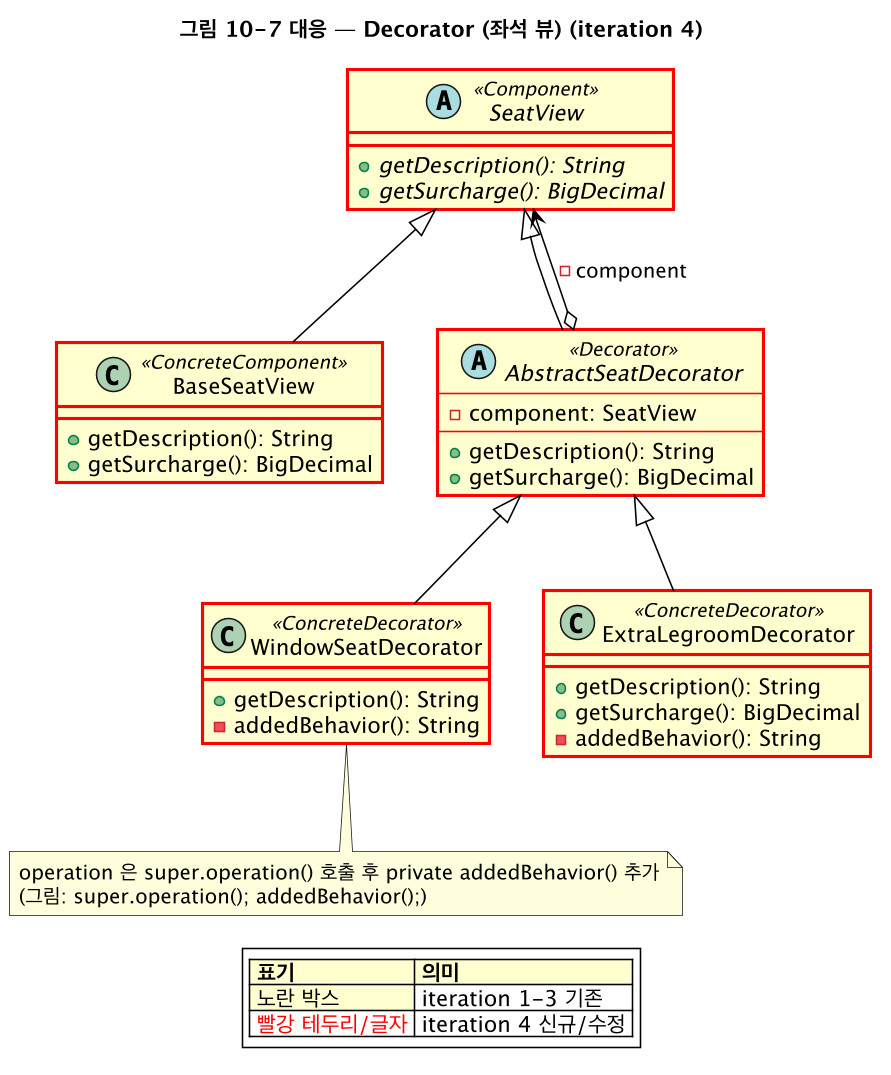

The diagram above was rendered by PlantUML. Its source (embedded in the PNG):
@startuml tb-decorator
skinparam backgroundColor #FFFFFF
skinparam shadowing false
skinparam roundcorner 0
skinparam defaultFontName "Lucida Grande"
skinparam dpi 150
skinparam class {
  BackgroundColor #FFFFCE
  BorderColor #000000
  BorderThickness 1
  ArrowColor #000000
  FontColor #000000
  AttributeFontColor #000000
  StereotypeFontColor #000000
  HeaderBackgroundColor #FFFFCE
}
skinparam legendBackgroundColor #FFFFFF

title 그림 10-7 대응 — Decorator (좌석 뷰) (iteration 4)
abstract class SeatView <<Component>> #line:red;line.bold {
  +{abstract} getDescription(): String
  +{abstract} getSurcharge(): BigDecimal
}
class BaseSeatView <<ConcreteComponent>> #line:red;line.bold {
  +getDescription(): String
  +getSurcharge(): BigDecimal
}
abstract class AbstractSeatDecorator <<Decorator>> #line:red;line.bold {
  -component: SeatView
  --
  +getDescription(): String
  +getSurcharge(): BigDecimal
}
class WindowSeatDecorator <<ConcreteDecorator>> #line:red;line.bold {
  +getDescription(): String
  -addedBehavior(): String
}
class ExtraLegroomDecorator <<ConcreteDecorator>> #line:red;line.bold {
  +getDescription(): String
  +getSurcharge(): BigDecimal
  -addedBehavior(): String
}
SeatView <|-- BaseSeatView
SeatView <|-- AbstractSeatDecorator
AbstractSeatDecorator o--> SeatView : -component
AbstractSeatDecorator <|-- WindowSeatDecorator
AbstractSeatDecorator <|-- ExtraLegroomDecorator
note bottom of WindowSeatDecorator
  operation 은 super.operation() 호출 후 private addedBehavior() 추가
  (그림: super.operation(); addedBehavior();)
end note
legend bottom
  <#FFFFCE>|= 표기 |= 의미 |
  |<#FFFFCE> 노란 박스 | iteration 1-3 기존 |
  | <color:red>빨강 테두리/글자</color> | iteration 4 신규/수정 |
endlegend
@enduml